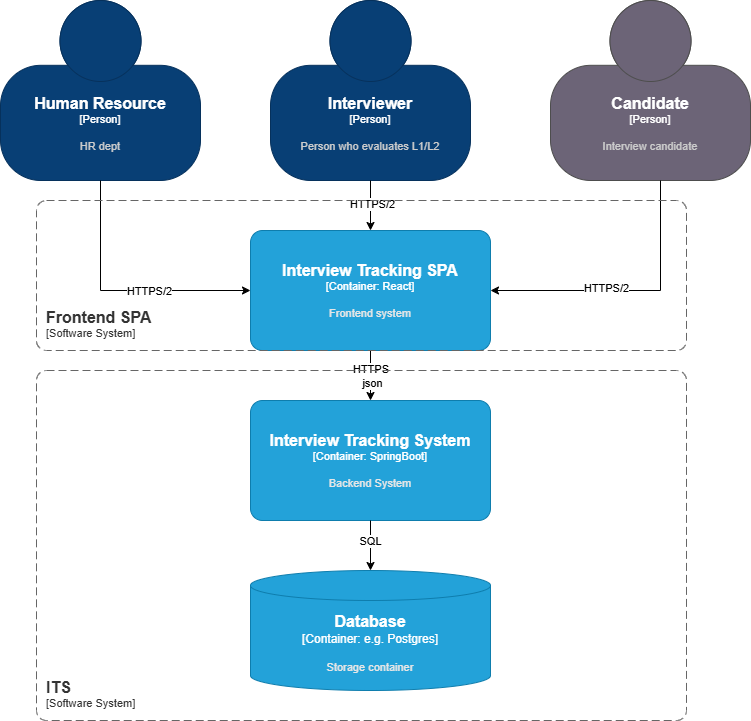

The diagram above was exported from draw.io. Its source (the exported page's mxGraphModel, read from the mxfile embedded in the PNG):
<mxGraphModel dx="808" dy="425" grid="1" gridSize="10" guides="1" tooltips="1" connect="1" arrows="1" fold="1" page="1" pageScale="1" pageWidth="827" pageHeight="1169" math="0" shadow="0">
  <root>
    <mxCell id="0" />
    <mxCell id="1" parent="0" />
    <object placeholders="1" c4Name="Human Resource" c4Type="Person" c4Description="HR dept" label="&lt;font style=&quot;font-size: 16px&quot;&gt;&lt;b&gt;%c4Name%&lt;/b&gt;&lt;/font&gt;&lt;div&gt;[%c4Type%]&lt;/div&gt;&lt;br&gt;&lt;div&gt;&lt;font style=&quot;font-size: 11px&quot;&gt;&lt;font color=&quot;#cccccc&quot;&gt;%c4Description%&lt;/font&gt;&lt;/div&gt;" id="Z2aeb1_v94NcvHqsG302-2">
      <mxCell parent="1" style="html=1;fontSize=11;dashed=0;whiteSpace=wrap;fillColor=#083F75;strokeColor=#06315C;fontColor=#ffffff;shape=mxgraph.c4.person2;align=center;metaEdit=1;points=[[0.5,0,0],[1,0.5,0],[1,0.75,0],[0.75,1,0],[0.5,1,0],[0.25,1,0],[0,0.75,0],[0,0.5,0]];resizable=0;" vertex="1">
        <mxGeometry height="180" width="200" x="44" y="40" as="geometry" />
      </mxCell>
    </object>
    <object placeholders="1" c4Name="Interviewer" c4Type="Person" c4Description="Person who evaluates L1/L2" label="&lt;font style=&quot;font-size: 16px&quot;&gt;&lt;b&gt;%c4Name%&lt;/b&gt;&lt;/font&gt;&lt;div&gt;[%c4Type%]&lt;/div&gt;&lt;br&gt;&lt;div&gt;&lt;font style=&quot;font-size: 11px&quot;&gt;&lt;font color=&quot;#cccccc&quot;&gt;%c4Description%&lt;/font&gt;&lt;/div&gt;" id="Z2aeb1_v94NcvHqsG302-3">
      <mxCell parent="1" style="html=1;fontSize=11;dashed=0;whiteSpace=wrap;fillColor=#083F75;strokeColor=#06315C;fontColor=#ffffff;shape=mxgraph.c4.person2;align=center;metaEdit=1;points=[[0.5,0,0],[1,0.5,0],[1,0.75,0],[0.75,1,0],[0.5,1,0],[0.25,1,0],[0,0.75,0],[0,0.5,0]];resizable=0;" vertex="1">
        <mxGeometry height="180" width="200" x="314" y="40" as="geometry" />
      </mxCell>
    </object>
    <object placeholders="1" c4Name="Candidate" c4Type="Person" c4Description="Interview candidate" label="&lt;font style=&quot;font-size: 16px&quot;&gt;&lt;b&gt;%c4Name%&lt;/b&gt;&lt;/font&gt;&lt;div&gt;[%c4Type%]&lt;/div&gt;&lt;br&gt;&lt;div&gt;&lt;font style=&quot;font-size: 11px&quot;&gt;&lt;font color=&quot;#cccccc&quot;&gt;%c4Description%&lt;/font&gt;&lt;/div&gt;" id="Z2aeb1_v94NcvHqsG302-4">
      <mxCell parent="1" style="html=1;fontSize=11;dashed=0;whiteSpace=wrap;fillColor=#6C6477;strokeColor=#4D4D4D;fontColor=#ffffff;shape=mxgraph.c4.person2;align=center;metaEdit=1;points=[[0.5,0,0],[1,0.5,0],[1,0.75,0],[0.75,1,0],[0.5,1,0],[0.25,1,0],[0,0.75,0],[0,0.5,0]];resizable=0;" vertex="1">
        <mxGeometry height="180" width="200" x="594" y="40" as="geometry" />
      </mxCell>
    </object>
    <object placeholders="1" c4Name="Interview Tracking System" c4Type="Container" c4Technology="SpringBoot" c4Description="Backend System" label="&lt;font style=&quot;font-size: 16px&quot;&gt;&lt;b&gt;%c4Name%&lt;/b&gt;&lt;/font&gt;&lt;div&gt;[%c4Type%: %c4Technology%]&lt;/div&gt;&lt;br&gt;&lt;div&gt;&lt;font style=&quot;font-size: 11px&quot;&gt;&lt;font color=&quot;#E6E6E6&quot;&gt;%c4Description%&lt;/font&gt;&lt;/div&gt;" id="Z2aeb1_v94NcvHqsG302-5">
      <mxCell parent="1" style="rounded=1;whiteSpace=wrap;html=1;fontSize=11;labelBackgroundColor=none;fillColor=#23A2D9;fontColor=#ffffff;align=center;arcSize=10;strokeColor=#0E7DAD;metaEdit=1;resizable=0;points=[[0.25,0,0],[0.5,0,0],[0.75,0,0],[1,0.25,0],[1,0.5,0],[1,0.75,0],[0.75,1,0],[0.5,1,0],[0.25,1,0],[0,0.75,0],[0,0.5,0],[0,0.25,0]];" vertex="1">
        <mxGeometry height="120" width="240" x="294" y="440" as="geometry" />
      </mxCell>
    </object>
    <object placeholders="1" c4Name="Interview Tracking SPA" c4Type="Container" c4Technology="React" c4Description="Frontend system" label="&lt;font style=&quot;font-size: 16px&quot;&gt;&lt;b&gt;%c4Name%&lt;/b&gt;&lt;/font&gt;&lt;div&gt;[%c4Type%: %c4Technology%]&lt;/div&gt;&lt;br&gt;&lt;div&gt;&lt;font style=&quot;font-size: 11px&quot;&gt;&lt;font color=&quot;#E6E6E6&quot;&gt;%c4Description%&lt;/font&gt;&lt;/div&gt;" id="Z2aeb1_v94NcvHqsG302-6">
      <mxCell parent="1" style="rounded=1;whiteSpace=wrap;html=1;fontSize=11;labelBackgroundColor=none;fillColor=#23A2D9;fontColor=#ffffff;align=center;arcSize=10;strokeColor=#0E7DAD;metaEdit=1;resizable=0;points=[[0.25,0,0],[0.5,0,0],[0.75,0,0],[1,0.25,0],[1,0.5,0],[1,0.75,0],[0.75,1,0],[0.5,1,0],[0.25,1,0],[0,0.75,0],[0,0.5,0],[0,0.25,0]];" vertex="1">
        <mxGeometry height="120" width="240" x="294" y="270" as="geometry" />
      </mxCell>
    </object>
    <mxCell id="Z2aeb1_v94NcvHqsG302-7" edge="1" parent="1" source="Z2aeb1_v94NcvHqsG302-2" style="edgeStyle=orthogonalEdgeStyle;rounded=0;orthogonalLoop=1;jettySize=auto;html=1;entryX=0;entryY=0.5;entryDx=0;entryDy=0;entryPerimeter=0;" target="Z2aeb1_v94NcvHqsG302-6">
      <mxGeometry relative="1" as="geometry">
        <Array as="points">
          <mxPoint x="144" y="330" />
        </Array>
      </mxGeometry>
    </mxCell>
    <mxCell id="Z2aeb1_v94NcvHqsG302-8" connectable="0" parent="Z2aeb1_v94NcvHqsG302-7" style="edgeLabel;html=1;align=center;verticalAlign=middle;resizable=0;points=[];" value="HTTPS/2" vertex="1">
      <mxGeometry relative="1" x="0.2154" as="geometry">
        <mxPoint as="offset" />
      </mxGeometry>
    </mxCell>
    <mxCell id="Z2aeb1_v94NcvHqsG302-9" edge="1" parent="1" source="Z2aeb1_v94NcvHqsG302-3" style="edgeStyle=orthogonalEdgeStyle;rounded=0;orthogonalLoop=1;jettySize=auto;html=1;entryX=0.5;entryY=0;entryDx=0;entryDy=0;entryPerimeter=0;" target="Z2aeb1_v94NcvHqsG302-6">
      <mxGeometry relative="1" as="geometry" />
    </mxCell>
    <mxCell id="Z2aeb1_v94NcvHqsG302-10" connectable="0" parent="Z2aeb1_v94NcvHqsG302-9" style="edgeLabel;html=1;align=center;verticalAlign=middle;resizable=0;points=[];" value="HTTPS/2" vertex="1">
      <mxGeometry relative="1" x="-0.08" y="1" as="geometry">
        <mxPoint as="offset" />
      </mxGeometry>
    </mxCell>
    <mxCell id="Z2aeb1_v94NcvHqsG302-11" edge="1" parent="1" source="Z2aeb1_v94NcvHqsG302-4" style="edgeStyle=orthogonalEdgeStyle;rounded=0;orthogonalLoop=1;jettySize=auto;html=1;entryX=1;entryY=0.5;entryDx=0;entryDy=0;entryPerimeter=0;" target="Z2aeb1_v94NcvHqsG302-6">
      <mxGeometry relative="1" as="geometry">
        <Array as="points">
          <mxPoint x="704" y="330" />
        </Array>
      </mxGeometry>
    </mxCell>
    <mxCell id="Z2aeb1_v94NcvHqsG302-12" connectable="0" parent="Z2aeb1_v94NcvHqsG302-11" style="edgeLabel;html=1;align=center;verticalAlign=middle;resizable=0;points=[];" value="HTTPS/2" vertex="1">
      <mxGeometry relative="1" x="0.1786" y="-3" as="geometry">
        <mxPoint as="offset" />
      </mxGeometry>
    </mxCell>
    <mxCell id="Z2aeb1_v94NcvHqsG302-13" edge="1" parent="1" source="Z2aeb1_v94NcvHqsG302-6" style="edgeStyle=orthogonalEdgeStyle;rounded=0;orthogonalLoop=1;jettySize=auto;html=1;entryX=0.5;entryY=0;entryDx=0;entryDy=0;entryPerimeter=0;" target="Z2aeb1_v94NcvHqsG302-5">
      <mxGeometry relative="1" as="geometry" />
    </mxCell>
    <mxCell id="Z2aeb1_v94NcvHqsG302-14" connectable="0" parent="Z2aeb1_v94NcvHqsG302-13" style="edgeLabel;html=1;align=center;verticalAlign=middle;resizable=0;points=[];" value="HTTPS&amp;nbsp;&lt;div&gt;json&lt;/div&gt;" vertex="1">
      <mxGeometry relative="1" y="1" as="geometry">
        <mxPoint as="offset" />
      </mxGeometry>
    </mxCell>
    <object placeholders="1" c4Name="ITS" c4Type="SystemScopeBoundary" c4Application="Software System" label="&lt;font style=&quot;font-size: 16px&quot;&gt;&lt;b&gt;&lt;div style=&quot;text-align: left&quot;&gt;%c4Name%&lt;/div&gt;&lt;/b&gt;&lt;/font&gt;&lt;div style=&quot;text-align: left&quot;&gt;[%c4Application%]&lt;/div&gt;" id="Z2aeb1_v94NcvHqsG302-15">
      <mxCell parent="1" style="rounded=1;fontSize=11;whiteSpace=wrap;html=1;dashed=1;arcSize=20;fillColor=none;strokeColor=#666666;fontColor=#333333;labelBackgroundColor=none;align=left;verticalAlign=bottom;labelBorderColor=none;spacingTop=0;spacing=10;dashPattern=8 4;metaEdit=1;rotatable=0;perimeter=rectanglePerimeter;noLabel=0;labelPadding=0;allowArrows=0;connectable=0;expand=0;recursiveResize=0;editable=1;pointerEvents=0;absoluteArcSize=1;points=[[0.25,0,0],[0.5,0,0],[0.75,0,0],[1,0.25,0],[1,0.5,0],[1,0.75,0],[0.75,1,0],[0.5,1,0],[0.25,1,0],[0,0.75,0],[0,0.5,0],[0,0.25,0]];" vertex="1">
        <mxGeometry height="350" width="650" x="80" y="410" as="geometry" />
      </mxCell>
    </object>
    <object placeholders="1" c4Name="Database" c4Type="Container" c4Technology="e.g. Postgres" c4Description="Storage container" label="&lt;font style=&quot;font-size: 16px&quot;&gt;&lt;b&gt;%c4Name%&lt;/b&gt;&lt;/font&gt;&lt;div&gt;[%c4Type%:&amp;nbsp;%c4Technology%]&lt;/div&gt;&lt;br&gt;&lt;div&gt;&lt;font style=&quot;font-size: 11px&quot;&gt;&lt;font color=&quot;#E6E6E6&quot;&gt;%c4Description%&lt;/font&gt;&lt;/div&gt;" id="Z2aeb1_v94NcvHqsG302-16">
      <mxCell parent="1" style="shape=cylinder3;size=15;whiteSpace=wrap;html=1;boundedLbl=1;rounded=0;labelBackgroundColor=none;fillColor=#23A2D9;fontSize=12;fontColor=#ffffff;align=center;strokeColor=#0E7DAD;metaEdit=1;points=[[0.5,0,0],[1,0.25,0],[1,0.5,0],[1,0.75,0],[0.5,1,0],[0,0.75,0],[0,0.5,0],[0,0.25,0]];resizable=0;" vertex="1">
        <mxGeometry height="120" width="240" x="294" y="610" as="geometry" />
      </mxCell>
    </object>
    <mxCell id="Z2aeb1_v94NcvHqsG302-17" edge="1" parent="1" source="Z2aeb1_v94NcvHqsG302-5" style="edgeStyle=orthogonalEdgeStyle;rounded=0;orthogonalLoop=1;jettySize=auto;html=1;entryX=0.5;entryY=0;entryDx=0;entryDy=0;entryPerimeter=0;" target="Z2aeb1_v94NcvHqsG302-16">
      <mxGeometry relative="1" as="geometry" />
    </mxCell>
    <mxCell id="r422ooZd5C-6HKYXh4FQ-2" connectable="0" parent="Z2aeb1_v94NcvHqsG302-17" style="edgeLabel;html=1;align=center;verticalAlign=middle;resizable=0;points=[];" value="SQL" vertex="1">
      <mxGeometry relative="1" x="-0.1943" y="-1" as="geometry">
        <mxPoint as="offset" />
      </mxGeometry>
    </mxCell>
    <object placeholders="1" c4Name="Frontend SPA" c4Type="SystemScopeBoundary" c4Application="Software System" label="&lt;font style=&quot;font-size: 16px&quot;&gt;&lt;b&gt;&lt;div style=&quot;text-align: left&quot;&gt;%c4Name%&lt;/div&gt;&lt;/b&gt;&lt;/font&gt;&lt;div style=&quot;text-align: left&quot;&gt;[%c4Application%]&lt;/div&gt;" id="Z2aeb1_v94NcvHqsG302-18">
      <mxCell parent="1" style="rounded=1;fontSize=11;whiteSpace=wrap;html=1;dashed=1;arcSize=20;fillColor=none;strokeColor=#666666;fontColor=#333333;labelBackgroundColor=none;align=left;verticalAlign=bottom;labelBorderColor=none;spacingTop=0;spacing=10;dashPattern=8 4;metaEdit=1;rotatable=0;perimeter=rectanglePerimeter;noLabel=0;labelPadding=0;allowArrows=0;connectable=0;expand=0;recursiveResize=0;editable=1;pointerEvents=0;absoluteArcSize=1;points=[[0.25,0,0],[0.5,0,0],[0.75,0,0],[1,0.25,0],[1,0.5,0],[1,0.75,0],[0.75,1,0],[0.5,1,0],[0.25,1,0],[0,0.75,0],[0,0.5,0],[0,0.25,0]];" vertex="1">
        <mxGeometry height="150" width="650" x="80" y="240" as="geometry" />
      </mxCell>
    </object>
  </root>
</mxGraphModel>